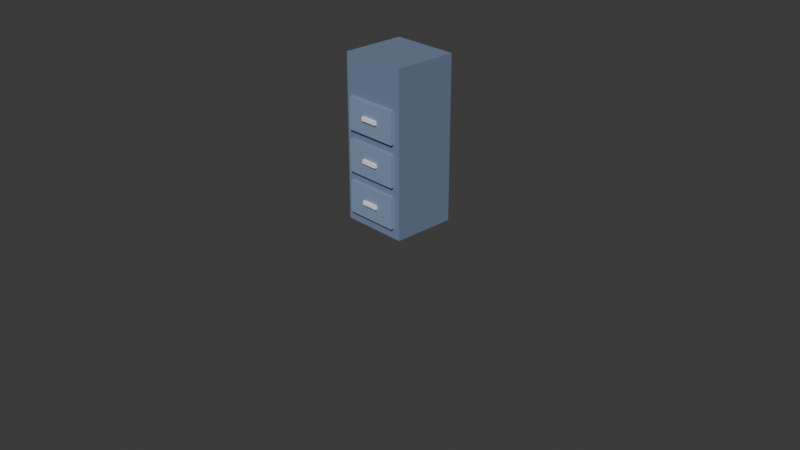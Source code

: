 # Source: 04_file_cabinet_tall.blend  (saved by Blender 5.1.30; exported with 4.5.12 LTS)
import bpy
from mathutils import Matrix  # noqa: F401  (used for matrix-valued properties, if any)

bpy.ops.wm.read_factory_settings(use_empty=True)
scene = bpy.context.scene
scene.name = 'Scene'

# ---- collections
col_collection = bpy.data.collections.new('Collection'); scene.collection.children.link(col_collection)

# ---- materials (node trees are filled in below, after node groups)
mat_17_file_cabinet_tall_1 = bpy.data.materials.new('17_file_cabinet_tall_1')
mat_17_file_cabinet_tall_1.diffuse_color = (0.1647, 0.2275, 0.349, 1.0)
mat_17_file_cabinet_tall_2 = bpy.data.materials.new('17_file_cabinet_tall_2')
mat_17_file_cabinet_tall_2.diffuse_color = (0.2235, 0.3059, 0.4627, 1.0)
mat_17_file_cabinet_tall_3 = bpy.data.materials.new('17_file_cabinet_tall_3')
mat_17_file_cabinet_tall_3.diffuse_color = (0.9216, 0.9255, 0.9333, 1.0)
mat_17_file_cabinet_tall_4 = bpy.data.materials.new('17_file_cabinet_tall_4')
mat_17_file_cabinet_tall_4.diffuse_color = (0.2235, 0.3059, 0.4627, 1.0)
mat_17_file_cabinet_tall_5 = bpy.data.materials.new('17_file_cabinet_tall_5')
mat_17_file_cabinet_tall_5.diffuse_color = (0.9216, 0.9255, 0.9333, 1.0)
mat_17_file_cabinet_tall_6 = bpy.data.materials.new('17_file_cabinet_tall_6')
mat_17_file_cabinet_tall_6.diffuse_color = (0.2235, 0.3059, 0.4627, 1.0)
mat_17_file_cabinet_tall_7 = bpy.data.materials.new('17_file_cabinet_tall_7')
mat_17_file_cabinet_tall_7.diffuse_color = (0.9216, 0.9255, 0.9333, 1.0)

# ---- material node trees
mat_17_file_cabinet_tall_1.use_nodes = True; mat_17_file_cabinet_tall_1.node_tree.nodes.clear()
_N = mat_17_file_cabinet_tall_1.node_tree.nodes; _L = mat_17_file_cabinet_tall_1.node_tree.links
n0 = _N.new('ShaderNodeBsdfPrincipled'); n0.name = 'Principled BSDF'; n0.location = (10, 300)
n0.inputs[0].default_value = (0.1647, 0.2275, 0.349, 1.0)
n0.inputs[2].default_value = 0.65
n1 = _N.new('ShaderNodeOutputMaterial'); n1.name = 'Material Output'; n1.location = (300, 300)
_L.new(n0.outputs[0], n1.inputs[0])
n1.is_active_output = True
mat_17_file_cabinet_tall_2.use_nodes = True; mat_17_file_cabinet_tall_2.node_tree.nodes.clear()
_N = mat_17_file_cabinet_tall_2.node_tree.nodes; _L = mat_17_file_cabinet_tall_2.node_tree.links
n0 = _N.new('ShaderNodeBsdfPrincipled'); n0.name = 'Principled BSDF'; n0.location = (10, 300)
n0.inputs[0].default_value = (0.2235, 0.3059, 0.4627, 1.0)
n0.inputs[2].default_value = 0.65
n1 = _N.new('ShaderNodeOutputMaterial'); n1.name = 'Material Output'; n1.location = (300, 300)
_L.new(n0.outputs[0], n1.inputs[0])
n1.is_active_output = True
mat_17_file_cabinet_tall_3.use_nodes = True; mat_17_file_cabinet_tall_3.node_tree.nodes.clear()
_N = mat_17_file_cabinet_tall_3.node_tree.nodes; _L = mat_17_file_cabinet_tall_3.node_tree.links
n0 = _N.new('ShaderNodeBsdfPrincipled'); n0.name = 'Principled BSDF'; n0.location = (10, 300)
n0.inputs[0].default_value = (0.9216, 0.9255, 0.9333, 1.0)
n0.inputs[2].default_value = 0.65
n1 = _N.new('ShaderNodeOutputMaterial'); n1.name = 'Material Output'; n1.location = (300, 300)
_L.new(n0.outputs[0], n1.inputs[0])
n1.is_active_output = True
mat_17_file_cabinet_tall_4.use_nodes = True; mat_17_file_cabinet_tall_4.node_tree.nodes.clear()
_N = mat_17_file_cabinet_tall_4.node_tree.nodes; _L = mat_17_file_cabinet_tall_4.node_tree.links
n0 = _N.new('ShaderNodeBsdfPrincipled'); n0.name = 'Principled BSDF'; n0.location = (10, 300)
n0.inputs[0].default_value = (0.2235, 0.3059, 0.4627, 1.0)
n0.inputs[2].default_value = 0.65
n1 = _N.new('ShaderNodeOutputMaterial'); n1.name = 'Material Output'; n1.location = (300, 300)
_L.new(n0.outputs[0], n1.inputs[0])
n1.is_active_output = True
mat_17_file_cabinet_tall_5.use_nodes = True; mat_17_file_cabinet_tall_5.node_tree.nodes.clear()
_N = mat_17_file_cabinet_tall_5.node_tree.nodes; _L = mat_17_file_cabinet_tall_5.node_tree.links
n0 = _N.new('ShaderNodeBsdfPrincipled'); n0.name = 'Principled BSDF'; n0.location = (10, 300)
n0.inputs[0].default_value = (0.9216, 0.9255, 0.9333, 1.0)
n0.inputs[2].default_value = 0.65
n1 = _N.new('ShaderNodeOutputMaterial'); n1.name = 'Material Output'; n1.location = (300, 300)
_L.new(n0.outputs[0], n1.inputs[0])
n1.is_active_output = True
mat_17_file_cabinet_tall_6.use_nodes = True; mat_17_file_cabinet_tall_6.node_tree.nodes.clear()
_N = mat_17_file_cabinet_tall_6.node_tree.nodes; _L = mat_17_file_cabinet_tall_6.node_tree.links
n0 = _N.new('ShaderNodeBsdfPrincipled'); n0.name = 'Principled BSDF'; n0.location = (10, 300)
n0.inputs[0].default_value = (0.2235, 0.3059, 0.4627, 1.0)
n0.inputs[2].default_value = 0.65
n1 = _N.new('ShaderNodeOutputMaterial'); n1.name = 'Material Output'; n1.location = (300, 300)
_L.new(n0.outputs[0], n1.inputs[0])
n1.is_active_output = True
mat_17_file_cabinet_tall_7.use_nodes = True; mat_17_file_cabinet_tall_7.node_tree.nodes.clear()
_N = mat_17_file_cabinet_tall_7.node_tree.nodes; _L = mat_17_file_cabinet_tall_7.node_tree.links
n0 = _N.new('ShaderNodeBsdfPrincipled'); n0.name = 'Principled BSDF'; n0.location = (10, 300)
n0.inputs[0].default_value = (0.9216, 0.9255, 0.9333, 1.0)
n0.inputs[2].default_value = 0.65
n1 = _N.new('ShaderNodeOutputMaterial'); n1.name = 'Material Output'; n1.location = (300, 300)
_L.new(n0.outputs[0], n1.inputs[0])
n1.is_active_output = True

# ---- world
world_world = bpy.data.worlds.new('World'); scene.world = world_world
world_world.use_nodes = True; world_world.node_tree.nodes.clear()
_N = world_world.node_tree.nodes; _L = world_world.node_tree.links
n0 = _N.new('ShaderNodeOutputWorld'); n0.name = 'World Output'; n0.location = (200, 100)
n1 = _N.new('ShaderNodeBackground'); n1.name = 'Background'; n1.location = (-200, 100)
n1.inputs[0].default_value = (0.05088, 0.05088, 0.05088, 1.0)
_L.new(n1.outputs[0], n0.inputs[0])
n0.is_active_output = True
world_world.color = (0.05088, 0.05088, 0.05088)
world_world.sun_shadow_jitter_overblur = 0.0

# ---- cameras
cam_camera = bpy.data.cameras.new('Camera')
cam_camera.clip_end = 100.0
cam_camera.ortho_scale = 7.314

# ---- meshes
me_part_1_017 = bpy.data.meshes.new('part_1.017')
me_part_1_017.from_pydata([(-0.36, 0.875, -0.34), (-0.36, -0.875, -0.34), (-0.36, 0.875, 0.34), (-0.36, -0.875, 0.34), (0.36, 0.875, -0.34), (0.36, -0.875, -0.34), (0.36, 0.875, 0.34), (0.36, -0.875, 0.34)], [], [(1, 3, 0), (4, 1, 0), (0, 3, 2), (2, 4, 0), (1, 7, 3), (5, 1, 4), (5, 7, 1), (3, 7, 2), (6, 4, 2), (2, 7, 6), (6, 5, 4), (7, 5, 6)])
me_part_1_017.materials.append(mat_17_file_cabinet_tall_1)
me_part_1_017.update()
me_part_2_016 = bpy.data.meshes.new('part_2.016')
me_part_2_016.from_pydata([(-0.29, 0.17, -0.02), (-0.29, -0.17, -0.02), (-0.29, 0.17, 0.02), (-0.29, -0.17, 0.02), (0.29, 0.17, -0.02), (0.29, -0.17, -0.02), (0.29, 0.17, 0.02), (0.29, -0.17, 0.02)], [], [(1, 3, 0), (4, 1, 0), (0, 3, 2), (2, 4, 0), (1, 7, 3), (5, 1, 4), (5, 7, 1), (3, 7, 2), (6, 4, 2), (2, 7, 6), (6, 5, 4), (7, 5, 6)])
me_part_2_016.materials.append(mat_17_file_cabinet_tall_2)
me_part_2_016.update()
me_part_3_016 = bpy.data.meshes.new('part_3.016')
me_part_3_016.from_pydata([(-0.09, 0.02, -0.015), (-0.09, -0.02, -0.015), (-0.09, 0.02, 0.015), (-0.09, -0.02, 0.015), (0.09, 0.02, -0.015), (0.09, -0.02, -0.015), (0.09, 0.02, 0.015), (0.09, -0.02, 0.015)], [], [(1, 3, 0), (4, 1, 0), (0, 3, 2), (2, 4, 0), (1, 7, 3), (5, 1, 4), (5, 7, 1), (3, 7, 2), (6, 4, 2), (2, 7, 6), (6, 5, 4), (7, 5, 6)])
me_part_3_016.materials.append(mat_17_file_cabinet_tall_3)
me_part_3_016.update()
me_part_4_015 = bpy.data.meshes.new('part_4.015')
me_part_4_015.from_pydata([(-0.29, 0.17, -0.02), (-0.29, -0.17, -0.02), (-0.29, 0.17, 0.02), (-0.29, -0.17, 0.02), (0.29, 0.17, -0.02), (0.29, -0.17, -0.02), (0.29, 0.17, 0.02), (0.29, -0.17, 0.02)], [], [(1, 3, 0), (4, 1, 0), (0, 3, 2), (2, 4, 0), (1, 7, 3), (5, 1, 4), (5, 7, 1), (3, 7, 2), (6, 4, 2), (2, 7, 6), (6, 5, 4), (7, 5, 6)])
me_part_4_015.materials.append(mat_17_file_cabinet_tall_4)
me_part_4_015.update()
me_part_5_016 = bpy.data.meshes.new('part_5.016')
me_part_5_016.from_pydata([(-0.09, 0.02, -0.015), (-0.09, -0.02, -0.015), (-0.09, 0.02, 0.015), (-0.09, -0.02, 0.015), (0.09, 0.02, -0.015), (0.09, -0.02, -0.015), (0.09, 0.02, 0.015), (0.09, -0.02, 0.015)], [], [(1, 3, 0), (4, 1, 0), (0, 3, 2), (2, 4, 0), (1, 7, 3), (5, 1, 4), (5, 7, 1), (3, 7, 2), (6, 4, 2), (2, 7, 6), (6, 5, 4), (7, 5, 6)])
me_part_5_016.materials.append(mat_17_file_cabinet_tall_5)
me_part_5_016.update()
me_part_6_013 = bpy.data.meshes.new('part_6.013')
me_part_6_013.from_pydata([(-0.29, 0.17, -0.02), (-0.29, -0.17, -0.02), (-0.29, 0.17, 0.02), (-0.29, -0.17, 0.02), (0.29, 0.17, -0.02), (0.29, -0.17, -0.02), (0.29, 0.17, 0.02), (0.29, -0.17, 0.02)], [], [(1, 3, 0), (4, 1, 0), (0, 3, 2), (2, 4, 0), (1, 7, 3), (5, 1, 4), (5, 7, 1), (3, 7, 2), (6, 4, 2), (2, 7, 6), (6, 5, 4), (7, 5, 6)])
me_part_6_013.materials.append(mat_17_file_cabinet_tall_6)
me_part_6_013.update()
me_part_7_009 = bpy.data.meshes.new('part_7.009')
me_part_7_009.from_pydata([(-0.09, 0.02, -0.015), (-0.09, -0.02, -0.015), (-0.09, 0.02, 0.015), (-0.09, -0.02, 0.015), (0.09, 0.02, -0.015), (0.09, -0.02, -0.015), (0.09, 0.02, 0.015), (0.09, -0.02, 0.015)], [], [(1, 3, 0), (4, 1, 0), (0, 3, 2), (2, 4, 0), (1, 7, 3), (5, 1, 4), (5, 7, 1), (3, 7, 2), (6, 4, 2), (2, 7, 6), (6, 5, 4), (7, 5, 6)])
me_part_7_009.materials.append(mat_17_file_cabinet_tall_7)
me_part_7_009.update()

# ---- objects
ob_camera = bpy.data.objects.new('Camera', cam_camera)
ob_world = bpy.data.objects.new('world', None)
ob_part_1 = bpy.data.objects.new('part_1', me_part_1_017)
ob_part_2 = bpy.data.objects.new('part_2', me_part_2_016)
ob_part_3 = bpy.data.objects.new('part_3', me_part_3_016)
ob_part_4 = bpy.data.objects.new('part_4', me_part_4_015)
ob_part_5 = bpy.data.objects.new('part_5', me_part_5_016)
ob_part_6 = bpy.data.objects.new('part_6', me_part_6_013)
ob_part_7 = bpy.data.objects.new('part_7', me_part_7_009)

# ---- transforms, parenting, visibility, modifiers, constraints
ob_camera.location = (7.359, -6.926, 4.958)
ob_camera.rotation_euler = (1.109, 0.0, 0.8149)
ob_camera.lock_rotations_4d = False
ob_camera.empty_display_type = 'ARROWS'
ob_camera.color = (0.0, 0.0, 0.0, 0.0)
ob_camera.display_type = 'WIRE'
ob_camera.lineart.crease_threshold = 0.0
ob_world.location = (0.0, 0.0, 0.0)
ob_world.rotation_mode = 'QUATERNION'
ob_world.rotation_quaternion = (0.7071, -0.7071, 0.0, 0.0)
ob_world.empty_display_size = 0.001
ob_part_1.parent = ob_world
ob_part_1.location = (0.0, -0.875, 0.0)
ob_part_1.rotation_mode = 'QUATERNION'
ob_part_1.rotation_quaternion = (1.0, 0.0, 0.0, 0.0)
ob_part_2.parent = ob_world
ob_part_2.location = (0.0, -0.28, -0.36)
ob_part_2.rotation_mode = 'QUATERNION'
ob_part_2.rotation_quaternion = (1.0, 0.0, 0.0, 0.0)
ob_part_3.parent = ob_world
ob_part_3.location = (0.0, -0.28, -0.39)
ob_part_3.rotation_mode = 'QUATERNION'
ob_part_3.rotation_quaternion = (1.0, 0.0, 0.0, 0.0)
ob_part_4.parent = ob_world
ob_part_4.location = (0.0, -0.72, -0.36)
ob_part_4.rotation_mode = 'QUATERNION'
ob_part_4.rotation_quaternion = (1.0, 0.0, 0.0, 0.0)
ob_part_5.parent = ob_world
ob_part_5.location = (0.0, -0.72, -0.39)
ob_part_5.rotation_mode = 'QUATERNION'
ob_part_5.rotation_quaternion = (1.0, 0.0, 0.0, 0.0)
ob_part_6.parent = ob_world
ob_part_6.location = (0.0, -1.16, -0.36)
ob_part_6.rotation_mode = 'QUATERNION'
ob_part_6.rotation_quaternion = (1.0, 0.0, 0.0, 0.0)
ob_part_7.parent = ob_world
ob_part_7.location = (0.0, -1.16, -0.39)
ob_part_7.rotation_mode = 'QUATERNION'
ob_part_7.rotation_quaternion = (1.0, 0.0, 0.0, 0.0)

# ---- collection membership
col_collection.objects.link(ob_camera)
col_collection.objects.link(ob_world)
col_collection.objects.link(ob_part_1)
col_collection.objects.link(ob_part_2)
col_collection.objects.link(ob_part_3)
col_collection.objects.link(ob_part_4)
col_collection.objects.link(ob_part_5)
col_collection.objects.link(ob_part_6)
col_collection.objects.link(ob_part_7)

# ---- scene / render settings (as saved in the file)
scene.camera = ob_camera
scene.frame_start = 1; scene.frame_end = 250; scene.frame_set(0)
scene.render.engine = 'BLENDER_EEVEE_NEXT'
scene.render.bake_bias = 0.0
scene.render.bake_samples = 0
scene.cycles.sampling_pattern = 'TABULATED_SOBOL'
scene.eevee.use_volume_custom_range = False
bpy.context.view_layer.update()

# ---- added for rendering (the .blend has no usable light): sun
light_auto_sun = bpy.data.lights.new('AutoSun', 'SUN')
light_auto_sun.energy = 3.0
light_auto_sun.angle = 0.0523599
ob_auto_sun = bpy.data.objects.new('AutoSun', light_auto_sun)
scene.collection.objects.link(ob_auto_sun)
ob_auto_sun.rotation_euler = (0.872665, 0.174533, 0.523599)
bpy.context.view_layer.update()
